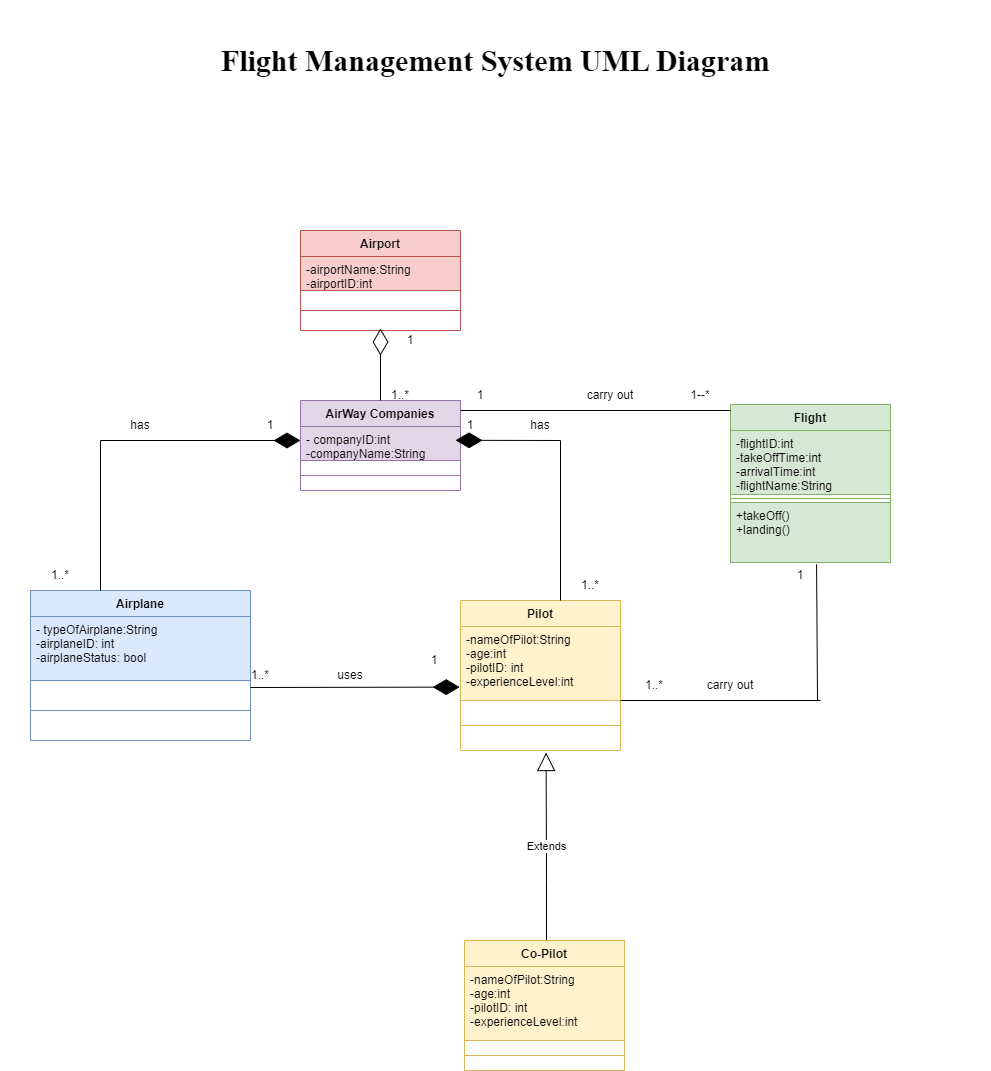

The diagram above was exported from draw.io. Its source (the exported page's mxGraphModel, read from the mxfile embedded in the PNG):
<mxGraphModel dx="1038" dy="1748" grid="1" gridSize="10" guides="1" tooltips="1" connect="1" arrows="1" fold="1" page="1" pageScale="1" pageWidth="827" pageHeight="1169" math="0" shadow="0">
  <root>
    <mxCell id="0" />
    <mxCell id="1" parent="0" />
    <mxCell id="1VHaASXDeeW9tlyPkcjm-1" value="AirWay Companies" style="swimlane;fontStyle=1;align=center;verticalAlign=top;childLayout=stackLayout;horizontal=1;startSize=26;horizontalStack=0;resizeParent=1;resizeParentMax=0;resizeLast=0;collapsible=1;marginBottom=0;fillColor=#e1d5e7;strokeColor=#9673a6;" vertex="1" parent="1">
      <mxGeometry x="310" y="80" width="160" height="90" as="geometry" />
    </mxCell>
    <mxCell id="1VHaASXDeeW9tlyPkcjm-2" value="- companyID:int&#10;-companyName:String" style="text;strokeColor=#9673a6;fillColor=#e1d5e7;align=left;verticalAlign=top;spacingLeft=4;spacingRight=4;overflow=hidden;rotatable=0;points=[[0,0.5],[1,0.5]];portConstraint=eastwest;" vertex="1" parent="1VHaASXDeeW9tlyPkcjm-1">
      <mxGeometry y="26" width="160" height="34" as="geometry" />
    </mxCell>
    <mxCell id="1VHaASXDeeW9tlyPkcjm-3" value="" style="line;strokeWidth=1;fillColor=#e1d5e7;align=left;verticalAlign=middle;spacingTop=-1;spacingLeft=3;spacingRight=3;rotatable=0;labelPosition=right;points=[];portConstraint=eastwest;strokeColor=#9673a6;" vertex="1" parent="1VHaASXDeeW9tlyPkcjm-1">
      <mxGeometry y="60" width="160" height="30" as="geometry" />
    </mxCell>
    <mxCell id="1VHaASXDeeW9tlyPkcjm-5" value="Airplane" style="swimlane;fontStyle=1;align=center;verticalAlign=top;childLayout=stackLayout;horizontal=1;startSize=26;horizontalStack=0;resizeParent=1;resizeParentMax=0;resizeLast=0;collapsible=1;marginBottom=0;fillColor=#dae8fc;strokeColor=#6c8ebf;" vertex="1" parent="1">
      <mxGeometry x="40" y="270" width="220" height="150" as="geometry" />
    </mxCell>
    <mxCell id="1VHaASXDeeW9tlyPkcjm-6" value="- typeOfAirplane:String&#10;-airplaneID: int&#10;-airplaneStatus: bool" style="text;strokeColor=#6c8ebf;fillColor=#dae8fc;align=left;verticalAlign=top;spacingLeft=4;spacingRight=4;overflow=hidden;rotatable=0;points=[[0,0.5],[1,0.5]];portConstraint=eastwest;" vertex="1" parent="1VHaASXDeeW9tlyPkcjm-5">
      <mxGeometry y="26" width="220" height="64" as="geometry" />
    </mxCell>
    <mxCell id="1VHaASXDeeW9tlyPkcjm-7" value="" style="line;strokeWidth=1;fillColor=none;align=left;verticalAlign=middle;spacingTop=-1;spacingLeft=3;spacingRight=3;rotatable=0;labelPosition=right;points=[];portConstraint=eastwest;strokeColor=inherit;" vertex="1" parent="1VHaASXDeeW9tlyPkcjm-5">
      <mxGeometry y="90" width="220" height="60" as="geometry" />
    </mxCell>
    <mxCell id="1VHaASXDeeW9tlyPkcjm-9" value="" style="endArrow=diamondThin;endFill=1;endSize=24;html=1;rounded=0;" edge="1" parent="1">
      <mxGeometry width="160" relative="1" as="geometry">
        <mxPoint x="110" y="120" as="sourcePoint" />
        <mxPoint x="310" y="120" as="targetPoint" />
      </mxGeometry>
    </mxCell>
    <mxCell id="1VHaASXDeeW9tlyPkcjm-10" value="" style="endArrow=none;html=1;rounded=0;" edge="1" parent="1">
      <mxGeometry width="50" height="50" relative="1" as="geometry">
        <mxPoint x="110" y="270" as="sourcePoint" />
        <mxPoint x="110" y="120" as="targetPoint" />
      </mxGeometry>
    </mxCell>
    <mxCell id="1VHaASXDeeW9tlyPkcjm-11" value="has&lt;br&gt;" style="text;html=1;strokeColor=none;fillColor=none;align=center;verticalAlign=middle;whiteSpace=wrap;rounded=0;" vertex="1" parent="1">
      <mxGeometry x="120" y="90" width="60" height="30" as="geometry" />
    </mxCell>
    <mxCell id="1VHaASXDeeW9tlyPkcjm-12" value="1" style="text;html=1;strokeColor=none;fillColor=none;align=center;verticalAlign=middle;whiteSpace=wrap;rounded=0;" vertex="1" parent="1">
      <mxGeometry x="250" y="90" width="60" height="30" as="geometry" />
    </mxCell>
    <mxCell id="1VHaASXDeeW9tlyPkcjm-13" value="1..*" style="text;html=1;strokeColor=none;fillColor=none;align=center;verticalAlign=middle;whiteSpace=wrap;rounded=0;" vertex="1" parent="1">
      <mxGeometry x="40" y="240" width="60" height="30" as="geometry" />
    </mxCell>
    <mxCell id="1VHaASXDeeW9tlyPkcjm-14" value="Pilot" style="swimlane;fontStyle=1;align=center;verticalAlign=top;childLayout=stackLayout;horizontal=1;startSize=26;horizontalStack=0;resizeParent=1;resizeParentMax=0;resizeLast=0;collapsible=1;marginBottom=0;fillColor=#fff2cc;strokeColor=#d6b656;" vertex="1" parent="1">
      <mxGeometry x="470" y="280" width="160" height="150" as="geometry" />
    </mxCell>
    <mxCell id="1VHaASXDeeW9tlyPkcjm-15" value="-nameOfPilot:String&#10;-age:int&#10;-pilotID: int&#10;-experienceLevel:int" style="text;strokeColor=#d6b656;fillColor=#fff2cc;align=left;verticalAlign=top;spacingLeft=4;spacingRight=4;overflow=hidden;rotatable=0;points=[[0,0.5],[1,0.5]];portConstraint=eastwest;" vertex="1" parent="1VHaASXDeeW9tlyPkcjm-14">
      <mxGeometry y="26" width="160" height="74" as="geometry" />
    </mxCell>
    <mxCell id="1VHaASXDeeW9tlyPkcjm-16" value="" style="line;strokeWidth=1;fillColor=#fff2cc;align=left;verticalAlign=middle;spacingTop=-1;spacingLeft=3;spacingRight=3;rotatable=0;labelPosition=right;points=[];portConstraint=eastwest;strokeColor=#d6b656;" vertex="1" parent="1VHaASXDeeW9tlyPkcjm-14">
      <mxGeometry y="100" width="160" height="50" as="geometry" />
    </mxCell>
    <mxCell id="1VHaASXDeeW9tlyPkcjm-18" value="" style="endArrow=diamondThin;endFill=1;endSize=24;html=1;rounded=0;entryX=0.127;entryY=0.993;entryDx=0;entryDy=0;entryPerimeter=0;" edge="1" parent="1" target="1VHaASXDeeW9tlyPkcjm-21">
      <mxGeometry width="160" relative="1" as="geometry">
        <mxPoint x="570" y="120" as="sourcePoint" />
        <mxPoint x="770" y="140" as="targetPoint" />
      </mxGeometry>
    </mxCell>
    <mxCell id="1VHaASXDeeW9tlyPkcjm-19" value="" style="endArrow=none;html=1;rounded=0;" edge="1" parent="1">
      <mxGeometry width="50" height="50" relative="1" as="geometry">
        <mxPoint x="570" y="280" as="sourcePoint" />
        <mxPoint x="570" y="120" as="targetPoint" />
      </mxGeometry>
    </mxCell>
    <mxCell id="1VHaASXDeeW9tlyPkcjm-20" value="has&lt;br&gt;" style="text;html=1;strokeColor=none;fillColor=none;align=center;verticalAlign=middle;whiteSpace=wrap;rounded=0;" vertex="1" parent="1">
      <mxGeometry x="520" y="90" width="60" height="30" as="geometry" />
    </mxCell>
    <mxCell id="1VHaASXDeeW9tlyPkcjm-21" value="1" style="text;html=1;strokeColor=none;fillColor=none;align=center;verticalAlign=middle;whiteSpace=wrap;rounded=0;" vertex="1" parent="1">
      <mxGeometry x="460" y="90" width="40" height="30" as="geometry" />
    </mxCell>
    <mxCell id="1VHaASXDeeW9tlyPkcjm-24" value="1..*" style="text;html=1;strokeColor=none;fillColor=none;align=center;verticalAlign=middle;whiteSpace=wrap;rounded=0;" vertex="1" parent="1">
      <mxGeometry x="570" y="250" width="60" height="30" as="geometry" />
    </mxCell>
    <mxCell id="1VHaASXDeeW9tlyPkcjm-26" value="" style="endArrow=diamondThin;endFill=1;endSize=24;html=1;rounded=0;entryX=-0.005;entryY=0.819;entryDx=0;entryDy=0;entryPerimeter=0;" edge="1" parent="1" target="1VHaASXDeeW9tlyPkcjm-15">
      <mxGeometry width="160" relative="1" as="geometry">
        <mxPoint x="260" y="367" as="sourcePoint" />
        <mxPoint x="420" y="350" as="targetPoint" />
      </mxGeometry>
    </mxCell>
    <mxCell id="1VHaASXDeeW9tlyPkcjm-27" value="uses&lt;br&gt;" style="text;html=1;strokeColor=none;fillColor=none;align=center;verticalAlign=middle;whiteSpace=wrap;rounded=0;" vertex="1" parent="1">
      <mxGeometry x="330" y="340" width="60" height="30" as="geometry" />
    </mxCell>
    <mxCell id="1VHaASXDeeW9tlyPkcjm-28" value="1" style="text;html=1;strokeColor=none;fillColor=none;align=center;verticalAlign=middle;whiteSpace=wrap;rounded=0;" vertex="1" parent="1">
      <mxGeometry x="414" y="325" width="60" height="30" as="geometry" />
    </mxCell>
    <mxCell id="1VHaASXDeeW9tlyPkcjm-29" value="1..*" style="text;html=1;strokeColor=none;fillColor=none;align=center;verticalAlign=middle;whiteSpace=wrap;rounded=0;" vertex="1" parent="1">
      <mxGeometry x="240" y="340" width="60" height="30" as="geometry" />
    </mxCell>
    <mxCell id="1VHaASXDeeW9tlyPkcjm-30" value="Extends" style="endArrow=block;endSize=16;endFill=0;html=1;rounded=0;entryX=0.535;entryY=1.048;entryDx=0;entryDy=0;entryPerimeter=0;" edge="1" parent="1">
      <mxGeometry width="160" relative="1" as="geometry">
        <mxPoint x="556" y="620" as="sourcePoint" />
        <mxPoint x="555.5999999999999" y="432.01599999999996" as="targetPoint" />
        <Array as="points">
          <mxPoint x="556" y="560" />
        </Array>
      </mxGeometry>
    </mxCell>
    <mxCell id="1VHaASXDeeW9tlyPkcjm-35" value="Co-Pilot" style="swimlane;fontStyle=1;align=center;verticalAlign=top;childLayout=stackLayout;horizontal=1;startSize=26;horizontalStack=0;resizeParent=1;resizeParentMax=0;resizeLast=0;collapsible=1;marginBottom=0;fillColor=#fff2cc;strokeColor=#d6b656;fillStyle=solid;" vertex="1" parent="1">
      <mxGeometry x="474" y="620" width="160" height="130" as="geometry" />
    </mxCell>
    <mxCell id="1VHaASXDeeW9tlyPkcjm-36" value="-nameOfPilot:String&#10;-age:int&#10;-pilotID: int&#10;-experienceLevel:int" style="text;strokeColor=#d6b656;fillColor=#fff2cc;align=left;verticalAlign=top;spacingLeft=4;spacingRight=4;overflow=hidden;rotatable=0;points=[[0,0.5],[1,0.5]];portConstraint=eastwest;" vertex="1" parent="1VHaASXDeeW9tlyPkcjm-35">
      <mxGeometry y="26" width="160" height="74" as="geometry" />
    </mxCell>
    <mxCell id="1VHaASXDeeW9tlyPkcjm-37" value="" style="line;strokeWidth=1;fillColor=#fff2cc;align=left;verticalAlign=middle;spacingTop=-1;spacingLeft=3;spacingRight=3;rotatable=0;labelPosition=right;points=[];portConstraint=eastwest;strokeColor=#d6b656;" vertex="1" parent="1VHaASXDeeW9tlyPkcjm-35">
      <mxGeometry y="100" width="160" height="30" as="geometry" />
    </mxCell>
    <mxCell id="1VHaASXDeeW9tlyPkcjm-45" value="Flight" style="swimlane;fontStyle=1;align=center;verticalAlign=top;childLayout=stackLayout;horizontal=1;startSize=26;horizontalStack=0;resizeParent=1;resizeParentMax=0;resizeLast=0;collapsible=1;marginBottom=0;fillColor=#d5e8d4;strokeColor=#82b366;" vertex="1" parent="1">
      <mxGeometry x="740" y="84" width="160" height="158" as="geometry" />
    </mxCell>
    <mxCell id="1VHaASXDeeW9tlyPkcjm-46" value="-flightID:int&#10;-takeOffTime:int&#10;-arrivalTime:int&#10;-flightName:String" style="text;strokeColor=#82b366;fillColor=#d5e8d4;align=left;verticalAlign=top;spacingLeft=4;spacingRight=4;overflow=hidden;rotatable=0;points=[[0,0.5],[1,0.5]];portConstraint=eastwest;" vertex="1" parent="1VHaASXDeeW9tlyPkcjm-45">
      <mxGeometry y="26" width="160" height="64" as="geometry" />
    </mxCell>
    <mxCell id="1VHaASXDeeW9tlyPkcjm-47" value="" style="line;strokeWidth=1;fillColor=none;align=left;verticalAlign=middle;spacingTop=-1;spacingLeft=3;spacingRight=3;rotatable=0;labelPosition=right;points=[];portConstraint=eastwest;strokeColor=inherit;" vertex="1" parent="1VHaASXDeeW9tlyPkcjm-45">
      <mxGeometry y="90" width="160" height="8" as="geometry" />
    </mxCell>
    <mxCell id="1VHaASXDeeW9tlyPkcjm-48" value="+takeOff()&#10;+landing()" style="text;strokeColor=#82b366;fillColor=#d5e8d4;align=left;verticalAlign=top;spacingLeft=4;spacingRight=4;overflow=hidden;rotatable=0;points=[[0,0.5],[1,0.5]];portConstraint=eastwest;" vertex="1" parent="1VHaASXDeeW9tlyPkcjm-45">
      <mxGeometry y="98" width="160" height="60" as="geometry" />
    </mxCell>
    <mxCell id="1VHaASXDeeW9tlyPkcjm-51" value="carry out" style="text;html=1;strokeColor=none;fillColor=none;align=center;verticalAlign=middle;whiteSpace=wrap;rounded=0;" vertex="1" parent="1">
      <mxGeometry x="710" y="350" width="60" height="30" as="geometry" />
    </mxCell>
    <mxCell id="1VHaASXDeeW9tlyPkcjm-52" value="1" style="text;html=1;strokeColor=none;fillColor=none;align=center;verticalAlign=middle;whiteSpace=wrap;rounded=0;" vertex="1" parent="1">
      <mxGeometry x="460" y="60" width="60" height="30" as="geometry" />
    </mxCell>
    <mxCell id="1VHaASXDeeW9tlyPkcjm-53" value="1--*" style="text;html=1;strokeColor=none;fillColor=none;align=center;verticalAlign=middle;whiteSpace=wrap;rounded=0;" vertex="1" parent="1">
      <mxGeometry x="680" y="60" width="60" height="30" as="geometry" />
    </mxCell>
    <mxCell id="1VHaASXDeeW9tlyPkcjm-56" value="" style="endArrow=none;html=1;rounded=0;" edge="1" parent="1">
      <mxGeometry width="50" height="50" relative="1" as="geometry">
        <mxPoint x="630" y="380" as="sourcePoint" />
        <mxPoint x="830" y="380" as="targetPoint" />
      </mxGeometry>
    </mxCell>
    <mxCell id="1VHaASXDeeW9tlyPkcjm-57" value="" style="endArrow=none;html=1;rounded=0;entryX=0.538;entryY=1.03;entryDx=0;entryDy=0;entryPerimeter=0;" edge="1" parent="1" target="1VHaASXDeeW9tlyPkcjm-48">
      <mxGeometry width="50" height="50" relative="1" as="geometry">
        <mxPoint x="827" y="380" as="sourcePoint" />
        <mxPoint x="877" y="330" as="targetPoint" />
      </mxGeometry>
    </mxCell>
    <mxCell id="1VHaASXDeeW9tlyPkcjm-58" value="1" style="text;html=1;strokeColor=none;fillColor=none;align=center;verticalAlign=middle;whiteSpace=wrap;rounded=0;" vertex="1" parent="1">
      <mxGeometry x="780" y="240" width="60" height="30" as="geometry" />
    </mxCell>
    <mxCell id="1VHaASXDeeW9tlyPkcjm-59" value="1..*" style="text;html=1;strokeColor=none;fillColor=none;align=center;verticalAlign=middle;whiteSpace=wrap;rounded=0;" vertex="1" parent="1">
      <mxGeometry x="634" y="350" width="60" height="30" as="geometry" />
    </mxCell>
    <mxCell id="1VHaASXDeeW9tlyPkcjm-60" value="" style="endArrow=none;html=1;rounded=0;exitX=0.25;exitY=0;exitDx=0;exitDy=0;entryX=1;entryY=1;entryDx=0;entryDy=0;" edge="1" parent="1" source="1VHaASXDeeW9tlyPkcjm-21" target="1VHaASXDeeW9tlyPkcjm-53">
      <mxGeometry width="50" height="50" relative="1" as="geometry">
        <mxPoint x="480" y="84" as="sourcePoint" />
        <mxPoint x="740" y="84" as="targetPoint" />
      </mxGeometry>
    </mxCell>
    <mxCell id="1VHaASXDeeW9tlyPkcjm-61" value="carry out" style="text;html=1;strokeColor=none;fillColor=none;align=center;verticalAlign=middle;whiteSpace=wrap;rounded=0;" vertex="1" parent="1">
      <mxGeometry x="590" y="60" width="60" height="30" as="geometry" />
    </mxCell>
    <mxCell id="1VHaASXDeeW9tlyPkcjm-62" value="Airport" style="swimlane;fontStyle=1;align=center;verticalAlign=top;childLayout=stackLayout;horizontal=1;startSize=26;horizontalStack=0;resizeParent=1;resizeParentMax=0;resizeLast=0;collapsible=1;marginBottom=0;fillColor=#f8cecc;strokeColor=#b85450;" vertex="1" parent="1">
      <mxGeometry x="310" y="-90" width="160" height="100" as="geometry" />
    </mxCell>
    <mxCell id="1VHaASXDeeW9tlyPkcjm-63" value="-airportName:String&#10;-airportID:int" style="text;strokeColor=#b85450;fillColor=#f8cecc;align=left;verticalAlign=top;spacingLeft=4;spacingRight=4;overflow=hidden;rotatable=0;points=[[0,0.5],[1,0.5]];portConstraint=eastwest;" vertex="1" parent="1VHaASXDeeW9tlyPkcjm-62">
      <mxGeometry y="26" width="160" height="34" as="geometry" />
    </mxCell>
    <mxCell id="1VHaASXDeeW9tlyPkcjm-64" value="" style="line;strokeWidth=1;fillColor=#f8cecc;align=left;verticalAlign=middle;spacingTop=-1;spacingLeft=3;spacingRight=3;rotatable=0;labelPosition=right;points=[];portConstraint=eastwest;strokeColor=#b85450;" vertex="1" parent="1VHaASXDeeW9tlyPkcjm-62">
      <mxGeometry y="60" width="160" height="40" as="geometry" />
    </mxCell>
    <mxCell id="1VHaASXDeeW9tlyPkcjm-66" value="" style="endArrow=diamondThin;endFill=0;endSize=24;html=1;rounded=0;exitX=0.5;exitY=0;exitDx=0;exitDy=0;" edge="1" parent="1" source="1VHaASXDeeW9tlyPkcjm-1">
      <mxGeometry width="160" relative="1" as="geometry">
        <mxPoint x="340" y="90" as="sourcePoint" />
        <mxPoint x="390" y="8" as="targetPoint" />
      </mxGeometry>
    </mxCell>
    <mxCell id="1VHaASXDeeW9tlyPkcjm-67" value="1" style="text;html=1;strokeColor=none;fillColor=none;align=center;verticalAlign=middle;whiteSpace=wrap;rounded=0;" vertex="1" parent="1">
      <mxGeometry x="400" y="10" width="40" height="20" as="geometry" />
    </mxCell>
    <mxCell id="1VHaASXDeeW9tlyPkcjm-68" value="1..*" style="text;html=1;strokeColor=none;fillColor=none;align=center;verticalAlign=middle;whiteSpace=wrap;rounded=0;" vertex="1" parent="1">
      <mxGeometry x="390" y="70" width="40" height="10" as="geometry" />
    </mxCell>
    <mxCell id="1VHaASXDeeW9tlyPkcjm-69" value="&lt;h1&gt;&lt;font style=&quot;font-size: 30px;&quot; face=&quot;Times New Roman&quot;&gt;Flight Management System UML Diagram&lt;/font&gt;&lt;/h1&gt;" style="text;html=1;strokeColor=none;fillColor=none;align=center;verticalAlign=middle;whiteSpace=wrap;rounded=0;" vertex="1" parent="1">
      <mxGeometry x="10" y="-320" width="990" height="120" as="geometry" />
    </mxCell>
  </root>
</mxGraphModel>